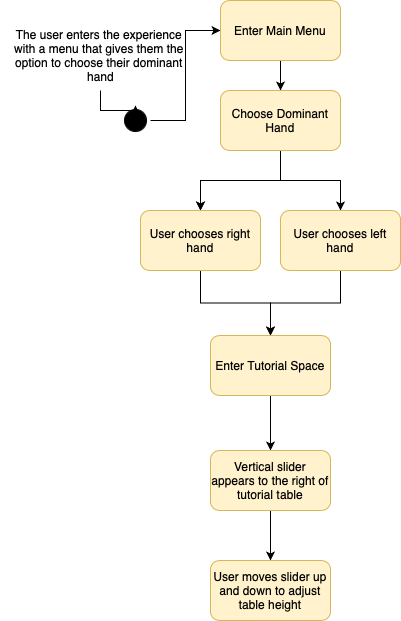

The diagram above was exported from draw.io. Its source (the exported page's mxGraphModel, read from the mxfile embedded in the PNG):
<mxGraphModel dx="797" dy="1065" grid="1" gridSize="10" guides="1" tooltips="1" connect="1" arrows="1" fold="1" page="1" pageScale="1" pageWidth="1100" pageHeight="850" background="none" math="0" shadow="0">
  <root>
    <mxCell id="0" />
    <mxCell id="1" parent="0" />
    <mxCell id="ypnK0gRzFYgX9J2XAWTR-13" style="edgeStyle=orthogonalEdgeStyle;rounded=0;orthogonalLoop=1;jettySize=auto;html=1;entryX=0;entryY=0.5;entryDx=0;entryDy=0;" parent="1" source="382b91b5511bd0f7-1" target="ypnK0gRzFYgX9J2XAWTR-10" edge="1">
      <mxGeometry relative="1" as="geometry" />
    </mxCell>
    <mxCell id="382b91b5511bd0f7-1" value="" style="ellipse;html=1;shape=startState;fillColor=#000000;strokeColor=#000000;rounded=1;shadow=0;comic=0;labelBackgroundColor=none;fontFamily=Verdana;fontSize=12;fontColor=#000000;align=center;direction=south;" parent="1" vertex="1">
      <mxGeometry x="130" y="135" width="30" height="30" as="geometry" />
    </mxCell>
    <mxCell id="ypnK0gRzFYgX9J2XAWTR-8" style="edgeStyle=orthogonalEdgeStyle;rounded=0;orthogonalLoop=1;jettySize=auto;html=1;" parent="1" source="ypnK0gRzFYgX9J2XAWTR-7" target="382b91b5511bd0f7-1" edge="1">
      <mxGeometry relative="1" as="geometry" />
    </mxCell>
    <mxCell id="ypnK0gRzFYgX9J2XAWTR-7" value="The user enters the experience&amp;nbsp;&lt;br style=&quot;border-color: var(--border-color);&quot;&gt;with a menu that gives them the&amp;nbsp;&lt;br style=&quot;border-color: var(--border-color);&quot;&gt;option to choose their dominant&amp;nbsp;&lt;br style=&quot;border-color: var(--border-color);&quot;&gt;hand" style="text;html=1;align=center;verticalAlign=middle;resizable=0;points=[];autosize=1;strokeColor=none;fillColor=none;" parent="1" vertex="1">
      <mxGeometry x="10" y="50" width="200" height="70" as="geometry" />
    </mxCell>
    <mxCell id="ypnK0gRzFYgX9J2XAWTR-16" value="" style="edgeStyle=orthogonalEdgeStyle;rounded=0;orthogonalLoop=1;jettySize=auto;html=1;" parent="1" source="ypnK0gRzFYgX9J2XAWTR-10" target="ypnK0gRzFYgX9J2XAWTR-15" edge="1">
      <mxGeometry relative="1" as="geometry" />
    </mxCell>
    <mxCell id="ypnK0gRzFYgX9J2XAWTR-10" value="Enter Main Menu" style="rounded=1;whiteSpace=wrap;html=1;fillColor=#fff2cc;strokeColor=#d6b656;" parent="1" vertex="1">
      <mxGeometry x="230" y="30" width="120" height="60" as="geometry" />
    </mxCell>
    <mxCell id="ypnK0gRzFYgX9J2XAWTR-18" value="" style="edgeStyle=orthogonalEdgeStyle;rounded=0;orthogonalLoop=1;jettySize=auto;html=1;" parent="1" source="ypnK0gRzFYgX9J2XAWTR-15" target="ypnK0gRzFYgX9J2XAWTR-17" edge="1">
      <mxGeometry relative="1" as="geometry" />
    </mxCell>
    <mxCell id="ypnK0gRzFYgX9J2XAWTR-19" value="" style="edgeStyle=orthogonalEdgeStyle;rounded=0;orthogonalLoop=1;jettySize=auto;html=1;" parent="1" source="ypnK0gRzFYgX9J2XAWTR-15" target="ypnK0gRzFYgX9J2XAWTR-17" edge="1">
      <mxGeometry relative="1" as="geometry" />
    </mxCell>
    <mxCell id="ypnK0gRzFYgX9J2XAWTR-22" style="edgeStyle=orthogonalEdgeStyle;rounded=0;orthogonalLoop=1;jettySize=auto;html=1;" parent="1" source="ypnK0gRzFYgX9J2XAWTR-15" target="ypnK0gRzFYgX9J2XAWTR-21" edge="1">
      <mxGeometry relative="1" as="geometry" />
    </mxCell>
    <mxCell id="ypnK0gRzFYgX9J2XAWTR-15" value="Choose Dominant Hand" style="rounded=1;whiteSpace=wrap;html=1;fillColor=#fff2cc;strokeColor=#d6b656;" parent="1" vertex="1">
      <mxGeometry x="230" y="120" width="120" height="60" as="geometry" />
    </mxCell>
    <mxCell id="ypnK0gRzFYgX9J2XAWTR-24" style="edgeStyle=orthogonalEdgeStyle;rounded=0;orthogonalLoop=1;jettySize=auto;html=1;entryX=0.5;entryY=0;entryDx=0;entryDy=0;" parent="1" source="ypnK0gRzFYgX9J2XAWTR-17" target="ypnK0gRzFYgX9J2XAWTR-23" edge="1">
      <mxGeometry relative="1" as="geometry" />
    </mxCell>
    <mxCell id="ypnK0gRzFYgX9J2XAWTR-17" value="User chooses right hand" style="rounded=1;whiteSpace=wrap;html=1;fillColor=#fff2cc;strokeColor=#d6b656;" parent="1" vertex="1">
      <mxGeometry x="150" y="240" width="120" height="60" as="geometry" />
    </mxCell>
    <mxCell id="ypnK0gRzFYgX9J2XAWTR-25" style="edgeStyle=orthogonalEdgeStyle;rounded=0;orthogonalLoop=1;jettySize=auto;html=1;entryX=0.5;entryY=0;entryDx=0;entryDy=0;" parent="1" source="ypnK0gRzFYgX9J2XAWTR-21" target="ypnK0gRzFYgX9J2XAWTR-23" edge="1">
      <mxGeometry relative="1" as="geometry" />
    </mxCell>
    <mxCell id="ypnK0gRzFYgX9J2XAWTR-21" value="User chooses left hand" style="rounded=1;whiteSpace=wrap;html=1;fillColor=#fff2cc;strokeColor=#d6b656;" parent="1" vertex="1">
      <mxGeometry x="290" y="240" width="120" height="60" as="geometry" />
    </mxCell>
    <mxCell id="ypnK0gRzFYgX9J2XAWTR-27" value="" style="edgeStyle=orthogonalEdgeStyle;rounded=0;orthogonalLoop=1;jettySize=auto;html=1;" parent="1" source="ypnK0gRzFYgX9J2XAWTR-23" target="ypnK0gRzFYgX9J2XAWTR-26" edge="1">
      <mxGeometry relative="1" as="geometry" />
    </mxCell>
    <mxCell id="ypnK0gRzFYgX9J2XAWTR-23" value="Enter Tutorial Space" style="rounded=1;whiteSpace=wrap;html=1;fillColor=#fff2cc;strokeColor=#d6b656;" parent="1" vertex="1">
      <mxGeometry x="220" y="365" width="120" height="60" as="geometry" />
    </mxCell>
    <mxCell id="ypnK0gRzFYgX9J2XAWTR-29" value="" style="edgeStyle=orthogonalEdgeStyle;rounded=0;orthogonalLoop=1;jettySize=auto;html=1;" parent="1" source="ypnK0gRzFYgX9J2XAWTR-26" target="ypnK0gRzFYgX9J2XAWTR-28" edge="1">
      <mxGeometry relative="1" as="geometry" />
    </mxCell>
    <mxCell id="ypnK0gRzFYgX9J2XAWTR-26" value="Vertical slider appears to the right of tutorial table" style="rounded=1;whiteSpace=wrap;html=1;fillColor=#fff2cc;strokeColor=#d6b656;" parent="1" vertex="1">
      <mxGeometry x="220" y="480" width="120" height="60" as="geometry" />
    </mxCell>
    <mxCell id="ypnK0gRzFYgX9J2XAWTR-28" value="User moves slider up and down to adjust table height" style="rounded=1;whiteSpace=wrap;html=1;fillColor=#fff2cc;strokeColor=#d6b656;" parent="1" vertex="1">
      <mxGeometry x="220" y="590" width="120" height="60" as="geometry" />
    </mxCell>
  </root>
</mxGraphModel>